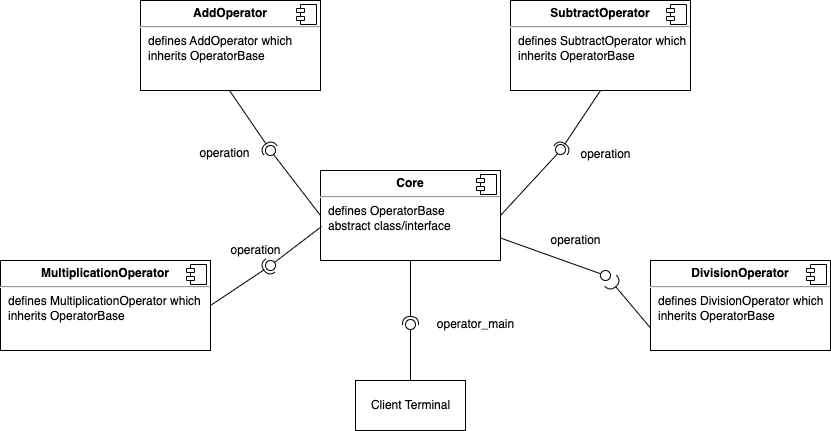

The diagram above was exported from draw.io. Its source (the exported page's mxGraphModel, read from the mxfile embedded in the PNG):
<mxGraphModel dx="954" dy="591" grid="1" gridSize="10" guides="1" tooltips="1" connect="1" arrows="1" fold="1" page="1" pageScale="1" pageWidth="850" pageHeight="1100" math="0" shadow="0">
  <root>
    <mxCell id="0" />
    <mxCell id="1" parent="0" />
    <mxCell id="OhlAwECKbpKNweI3HyQs-1" value="&lt;p style=&quot;margin: 0px ; margin-top: 6px ; text-align: center&quot;&gt;&lt;b&gt;Core&lt;/b&gt;&lt;/p&gt;&lt;hr&gt;&lt;p style=&quot;margin: 0px ; margin-left: 8px&quot;&gt;defines OperatorBase&lt;/p&gt;&lt;p style=&quot;margin: 0px ; margin-left: 8px&quot;&gt;abstract class/interface&lt;/p&gt;" style="align=left;overflow=fill;html=1;dropTarget=0;" parent="1" vertex="1">
      <mxGeometry x="330" y="360" width="180" height="90" as="geometry" />
    </mxCell>
    <mxCell id="OhlAwECKbpKNweI3HyQs-2" value="" style="shape=component;jettyWidth=8;jettyHeight=4;" parent="OhlAwECKbpKNweI3HyQs-1" vertex="1">
      <mxGeometry x="1" width="20" height="20" relative="1" as="geometry">
        <mxPoint x="-24" y="4" as="offset" />
      </mxGeometry>
    </mxCell>
    <mxCell id="OhlAwECKbpKNweI3HyQs-7" value="" style="rounded=0;orthogonalLoop=1;jettySize=auto;html=1;endArrow=none;endFill=0;sketch=0;sourcePerimeterSpacing=0;targetPerimeterSpacing=0;" parent="1" target="OhlAwECKbpKNweI3HyQs-9" edge="1">
      <mxGeometry relative="1" as="geometry">
        <mxPoint x="420" y="570" as="sourcePoint" />
      </mxGeometry>
    </mxCell>
    <mxCell id="OhlAwECKbpKNweI3HyQs-8" value="" style="rounded=0;orthogonalLoop=1;jettySize=auto;html=1;endArrow=halfCircle;endFill=0;entryX=0.5;entryY=0.5;endSize=6;strokeWidth=1;sketch=0;exitX=0.5;exitY=1;exitDx=0;exitDy=0;" parent="1" source="OhlAwECKbpKNweI3HyQs-1" target="OhlAwECKbpKNweI3HyQs-9" edge="1">
      <mxGeometry relative="1" as="geometry">
        <mxPoint x="440" y="514" as="sourcePoint" />
      </mxGeometry>
    </mxCell>
    <mxCell id="OhlAwECKbpKNweI3HyQs-9" value="" style="ellipse;whiteSpace=wrap;html=1;align=center;aspect=fixed;resizable=0;points=[];outlineConnect=0;sketch=0;" parent="1" vertex="1">
      <mxGeometry x="415" y="509" width="10" height="10" as="geometry" />
    </mxCell>
    <mxCell id="OhlAwECKbpKNweI3HyQs-10" value="Client Terminal" style="html=1;" parent="1" vertex="1">
      <mxGeometry x="365" y="570" width="110" height="50" as="geometry" />
    </mxCell>
    <mxCell id="OhlAwECKbpKNweI3HyQs-11" value="operator_main" style="text;html=1;align=center;verticalAlign=middle;resizable=0;points=[];autosize=1;strokeColor=none;fillColor=none;" parent="1" vertex="1">
      <mxGeometry x="440" y="504" width="90" height="20" as="geometry" />
    </mxCell>
    <mxCell id="OhlAwECKbpKNweI3HyQs-14" value="&lt;p style=&quot;margin: 0px ; margin-top: 6px ; text-align: center&quot;&gt;&lt;b&gt;AddOperator&lt;/b&gt;&lt;/p&gt;&lt;hr&gt;&lt;p style=&quot;margin: 0px ; margin-left: 8px&quot;&gt;defines AddOperator which&lt;/p&gt;&lt;p style=&quot;margin: 0px ; margin-left: 8px&quot;&gt;inherits OperatorBase&lt;/p&gt;" style="align=left;overflow=fill;html=1;dropTarget=0;" parent="1" vertex="1">
      <mxGeometry x="150" y="190" width="180" height="90" as="geometry" />
    </mxCell>
    <mxCell id="OhlAwECKbpKNweI3HyQs-15" value="" style="shape=component;jettyWidth=8;jettyHeight=4;" parent="OhlAwECKbpKNweI3HyQs-14" vertex="1">
      <mxGeometry x="1" width="20" height="20" relative="1" as="geometry">
        <mxPoint x="-24" y="4" as="offset" />
      </mxGeometry>
    </mxCell>
    <mxCell id="OhlAwECKbpKNweI3HyQs-16" value="&lt;p style=&quot;margin: 0px ; margin-top: 6px ; text-align: center&quot;&gt;&lt;b&gt;SubtractOperator&lt;/b&gt;&lt;/p&gt;&lt;hr&gt;&lt;p style=&quot;margin: 0px ; margin-left: 8px&quot;&gt;defines SubtractOperator which&lt;/p&gt;&lt;p style=&quot;margin: 0px ; margin-left: 8px&quot;&gt;inherits OperatorBase&lt;/p&gt;" style="align=left;overflow=fill;html=1;dropTarget=0;" parent="1" vertex="1">
      <mxGeometry x="520" y="190" width="180" height="90" as="geometry" />
    </mxCell>
    <mxCell id="OhlAwECKbpKNweI3HyQs-17" value="" style="shape=component;jettyWidth=8;jettyHeight=4;" parent="OhlAwECKbpKNweI3HyQs-16" vertex="1">
      <mxGeometry x="1" width="20" height="20" relative="1" as="geometry">
        <mxPoint x="-24" y="4" as="offset" />
      </mxGeometry>
    </mxCell>
    <mxCell id="OhlAwECKbpKNweI3HyQs-18" value="" style="rounded=0;orthogonalLoop=1;jettySize=auto;html=1;endArrow=none;endFill=0;sketch=0;sourcePerimeterSpacing=0;targetPerimeterSpacing=0;exitX=1;exitY=0.5;exitDx=0;exitDy=0;" parent="1" source="OhlAwECKbpKNweI3HyQs-1" edge="1">
      <mxGeometry relative="1" as="geometry">
        <mxPoint x="400" y="309" as="sourcePoint" />
        <mxPoint x="570" y="340" as="targetPoint" />
      </mxGeometry>
    </mxCell>
    <mxCell id="OhlAwECKbpKNweI3HyQs-19" value="" style="rounded=0;orthogonalLoop=1;jettySize=auto;html=1;endArrow=halfCircle;endFill=0;endSize=6;strokeWidth=1;sketch=0;exitX=0.5;exitY=1;exitDx=0;exitDy=0;" parent="1" source="OhlAwECKbpKNweI3HyQs-16" edge="1">
      <mxGeometry relative="1" as="geometry">
        <mxPoint x="440" y="309" as="sourcePoint" />
        <mxPoint x="570" y="340" as="targetPoint" />
      </mxGeometry>
    </mxCell>
    <mxCell id="OhlAwECKbpKNweI3HyQs-20" value="" style="ellipse;whiteSpace=wrap;html=1;align=center;aspect=fixed;resizable=0;points=[];outlineConnect=0;sketch=0;" parent="1" vertex="1">
      <mxGeometry x="565" y="334" width="10" height="10" as="geometry" />
    </mxCell>
    <mxCell id="OhlAwECKbpKNweI3HyQs-21" value="" style="rounded=0;orthogonalLoop=1;jettySize=auto;html=1;endArrow=none;endFill=0;sketch=0;sourcePerimeterSpacing=0;targetPerimeterSpacing=0;exitX=0;exitY=0.5;exitDx=0;exitDy=0;" parent="1" edge="1">
      <mxGeometry relative="1" as="geometry">
        <mxPoint x="330" y="405" as="sourcePoint" />
        <mxPoint x="280" y="340" as="targetPoint" />
      </mxGeometry>
    </mxCell>
    <mxCell id="OhlAwECKbpKNweI3HyQs-22" value="" style="rounded=0;orthogonalLoop=1;jettySize=auto;html=1;endArrow=halfCircle;endFill=0;endSize=6;strokeWidth=1;sketch=0;exitX=0.5;exitY=1;exitDx=0;exitDy=0;" parent="1" edge="1">
      <mxGeometry relative="1" as="geometry">
        <mxPoint x="239" y="280" as="sourcePoint" />
        <mxPoint x="280" y="340" as="targetPoint" />
      </mxGeometry>
    </mxCell>
    <mxCell id="OhlAwECKbpKNweI3HyQs-23" value="" style="ellipse;whiteSpace=wrap;html=1;align=center;aspect=fixed;resizable=0;points=[];outlineConnect=0;sketch=0;" parent="1" vertex="1">
      <mxGeometry x="275" y="335" width="10" height="10" as="geometry" />
    </mxCell>
    <mxCell id="OhlAwECKbpKNweI3HyQs-24" value="operation" style="text;html=1;align=center;verticalAlign=middle;resizable=0;points=[];autosize=1;strokeColor=none;fillColor=none;" parent="1" vertex="1">
      <mxGeometry x="199" y="333" width="70" height="20" as="geometry" />
    </mxCell>
    <mxCell id="OhlAwECKbpKNweI3HyQs-25" value="operation" style="text;html=1;align=center;verticalAlign=middle;resizable=0;points=[];autosize=1;strokeColor=none;fillColor=none;" parent="1" vertex="1">
      <mxGeometry x="580" y="334" width="70" height="20" as="geometry" />
    </mxCell>
    <mxCell id="vwi2liiPNIN3vz8V-S0C-1" value="&lt;p style=&quot;margin: 0px ; margin-top: 6px ; text-align: center&quot;&gt;&lt;b&gt;DivisionOperator&lt;/b&gt;&lt;/p&gt;&lt;hr&gt;&lt;p style=&quot;margin: 0px ; margin-left: 8px&quot;&gt;defines DivisionOperator which&lt;/p&gt;&lt;p style=&quot;margin: 0px ; margin-left: 8px&quot;&gt;inherits OperatorBase&lt;/p&gt;" style="align=left;overflow=fill;html=1;dropTarget=0;" vertex="1" parent="1">
      <mxGeometry x="660" y="450" width="180" height="90" as="geometry" />
    </mxCell>
    <mxCell id="vwi2liiPNIN3vz8V-S0C-2" value="" style="shape=component;jettyWidth=8;jettyHeight=4;" vertex="1" parent="vwi2liiPNIN3vz8V-S0C-1">
      <mxGeometry x="1" width="20" height="20" relative="1" as="geometry">
        <mxPoint x="-24" y="4" as="offset" />
      </mxGeometry>
    </mxCell>
    <mxCell id="vwi2liiPNIN3vz8V-S0C-3" value="&lt;p style=&quot;margin: 0px ; margin-top: 6px ; text-align: center&quot;&gt;&lt;b&gt;MultiplicationOperator&lt;/b&gt;&lt;/p&gt;&lt;hr&gt;&lt;p style=&quot;margin: 0px ; margin-left: 8px&quot;&gt;defines MultiplicationOperator which&lt;/p&gt;&lt;p style=&quot;margin: 0px ; margin-left: 8px&quot;&gt;inherits OperatorBase&lt;/p&gt;" style="align=left;overflow=fill;html=1;dropTarget=0;" vertex="1" parent="1">
      <mxGeometry x="10" y="450" width="210" height="90" as="geometry" />
    </mxCell>
    <mxCell id="vwi2liiPNIN3vz8V-S0C-4" value="" style="shape=component;jettyWidth=8;jettyHeight=4;" vertex="1" parent="vwi2liiPNIN3vz8V-S0C-3">
      <mxGeometry x="1" width="20" height="20" relative="1" as="geometry">
        <mxPoint x="-24" y="4" as="offset" />
      </mxGeometry>
    </mxCell>
    <mxCell id="vwi2liiPNIN3vz8V-S0C-5" value="" style="rounded=0;orthogonalLoop=1;jettySize=auto;html=1;endArrow=none;endFill=0;sketch=0;targetPerimeterSpacing=0;entryX=0.006;entryY=0.622;entryDx=0;entryDy=0;entryPerimeter=0;startArrow=none;" edge="1" parent="1" source="vwi2liiPNIN3vz8V-S0C-6" target="OhlAwECKbpKNweI3HyQs-1">
      <mxGeometry relative="1" as="geometry">
        <mxPoint x="280" y="440" as="sourcePoint" />
        <mxPoint x="330" y="400" as="targetPoint" />
      </mxGeometry>
    </mxCell>
    <mxCell id="vwi2liiPNIN3vz8V-S0C-6" value="" style="ellipse;whiteSpace=wrap;html=1;align=center;aspect=fixed;resizable=0;points=[];outlineConnect=0;sketch=0;" vertex="1" parent="1">
      <mxGeometry x="275" y="450" width="10" height="10" as="geometry" />
    </mxCell>
    <mxCell id="vwi2liiPNIN3vz8V-S0C-8" value="" style="rounded=0;orthogonalLoop=1;jettySize=auto;html=1;endArrow=halfCircle;endFill=0;endSize=6;strokeWidth=1;sketch=0;exitX=1;exitY=0.5;exitDx=0;exitDy=0;" edge="1" parent="1" source="vwi2liiPNIN3vz8V-S0C-3">
      <mxGeometry relative="1" as="geometry">
        <mxPoint x="253.5" y="509" as="sourcePoint" />
        <mxPoint x="280" y="455" as="targetPoint" />
      </mxGeometry>
    </mxCell>
    <mxCell id="vwi2liiPNIN3vz8V-S0C-11" value="" style="rounded=0;orthogonalLoop=1;jettySize=auto;html=1;endArrow=none;endFill=0;sketch=0;targetPerimeterSpacing=0;entryX=1;entryY=0.75;entryDx=0;entryDy=0;startArrow=none;" edge="1" parent="1" source="vwi2liiPNIN3vz8V-S0C-13" target="OhlAwECKbpKNweI3HyQs-1">
      <mxGeometry relative="1" as="geometry">
        <mxPoint x="600" y="460" as="sourcePoint" />
        <mxPoint x="580" y="437" as="targetPoint" />
      </mxGeometry>
    </mxCell>
    <mxCell id="vwi2liiPNIN3vz8V-S0C-13" value="" style="ellipse;whiteSpace=wrap;html=1;align=center;aspect=fixed;resizable=0;points=[];outlineConnect=0;sketch=0;" vertex="1" parent="1">
      <mxGeometry x="610" y="460" width="10" height="10" as="geometry" />
    </mxCell>
    <mxCell id="vwi2liiPNIN3vz8V-S0C-16" value="" style="rounded=0;orthogonalLoop=1;jettySize=auto;html=1;endArrow=halfCircle;endFill=0;endSize=6;strokeWidth=1;sketch=0;exitX=0;exitY=0.75;exitDx=0;exitDy=0;" edge="1" parent="1" source="vwi2liiPNIN3vz8V-S0C-1">
      <mxGeometry relative="1" as="geometry">
        <mxPoint x="565" y="540" as="sourcePoint" />
        <mxPoint x="620" y="470" as="targetPoint" />
      </mxGeometry>
    </mxCell>
    <mxCell id="vwi2liiPNIN3vz8V-S0C-17" value="operation" style="text;html=1;align=center;verticalAlign=middle;resizable=0;points=[];autosize=1;strokeColor=none;fillColor=none;" vertex="1" parent="1">
      <mxGeometry x="550" y="420" width="70" height="20" as="geometry" />
    </mxCell>
    <mxCell id="vwi2liiPNIN3vz8V-S0C-18" value="operation" style="text;html=1;align=center;verticalAlign=middle;resizable=0;points=[];autosize=1;strokeColor=none;fillColor=none;" vertex="1" parent="1">
      <mxGeometry x="230" y="430" width="70" height="20" as="geometry" />
    </mxCell>
  </root>
</mxGraphModel>